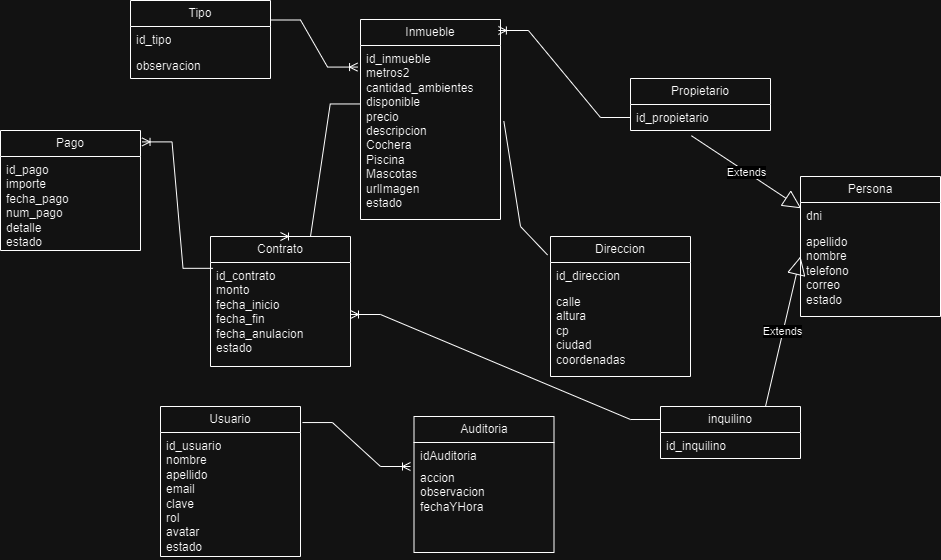

The diagram above was exported from draw.io. Its source (the exported page's mxGraphModel, read from the mxfile embedded in the PNG):
<mxGraphModel dx="1120" dy="426" grid="1" gridSize="10" guides="1" tooltips="1" connect="1" arrows="1" fold="1" page="1" pageScale="1" pageWidth="827" pageHeight="1169" math="0" shadow="0">
  <root>
    <mxCell id="WIyWlLk6GJQsqaUBKTNV-0" />
    <mxCell id="WIyWlLk6GJQsqaUBKTNV-1" parent="WIyWlLk6GJQsqaUBKTNV-0" />
    <mxCell id="nt5LhxXPGguHTfWDoHTZ-0" value="Propietario" style="swimlane;fontStyle=0;childLayout=stackLayout;horizontal=1;startSize=26;fillColor=none;horizontalStack=0;resizeParent=1;resizeParentMax=0;resizeLast=0;collapsible=1;marginBottom=0;whiteSpace=wrap;html=1;" parent="WIyWlLk6GJQsqaUBKTNV-1" vertex="1">
      <mxGeometry x="630" y="82" width="140" height="52" as="geometry" />
    </mxCell>
    <mxCell id="nt5LhxXPGguHTfWDoHTZ-3" value="id_propietario" style="text;strokeColor=none;fillColor=none;align=left;verticalAlign=top;spacingLeft=4;spacingRight=4;overflow=hidden;rotatable=0;points=[[0,0.5],[1,0.5]];portConstraint=eastwest;whiteSpace=wrap;html=1;" parent="nt5LhxXPGguHTfWDoHTZ-0" vertex="1">
      <mxGeometry y="26" width="140" height="26" as="geometry" />
    </mxCell>
    <mxCell id="nt5LhxXPGguHTfWDoHTZ-4" value="Inmueble" style="swimlane;fontStyle=0;childLayout=stackLayout;horizontal=1;startSize=26;fillColor=none;horizontalStack=0;resizeParent=1;resizeParentMax=0;resizeLast=0;collapsible=1;marginBottom=0;whiteSpace=wrap;html=1;" parent="WIyWlLk6GJQsqaUBKTNV-1" vertex="1">
      <mxGeometry x="360" y="23" width="140" height="200" as="geometry" />
    </mxCell>
    <mxCell id="nt5LhxXPGguHTfWDoHTZ-7" value="id_inmueble&lt;div&gt;metros2&lt;/div&gt;&lt;div&gt;cantidad_ambientes&lt;/div&gt;&lt;div&gt;disponible&amp;nbsp;&lt;/div&gt;&lt;div&gt;precio&lt;/div&gt;&lt;div&gt;descripcion&lt;/div&gt;&lt;div&gt;&lt;span style=&quot;text-align: center;&quot;&gt;Cochera&lt;/span&gt;&lt;/div&gt;&lt;div&gt;&lt;span style=&quot;text-align: center; background-color: initial;&quot;&gt;Piscina&lt;/span&gt;&lt;/div&gt;&lt;div&gt;&lt;span style=&quot;text-align: center; background-color: initial;&quot;&gt;Mascotas&lt;/span&gt;&lt;/div&gt;&lt;div&gt;&lt;span style=&quot;text-align: center; background-color: initial;&quot;&gt;urlImagen&lt;/span&gt;&lt;/div&gt;&lt;div&gt;&lt;span style=&quot;text-align: center; background-color: initial;&quot;&gt;estado&lt;/span&gt;&lt;/div&gt;" style="text;strokeColor=none;fillColor=none;align=left;verticalAlign=top;spacingLeft=4;spacingRight=4;overflow=hidden;rotatable=0;points=[[0,0.5],[1,0.5]];portConstraint=eastwest;whiteSpace=wrap;html=1;" parent="nt5LhxXPGguHTfWDoHTZ-4" vertex="1">
      <mxGeometry y="26" width="140" height="174" as="geometry" />
    </mxCell>
    <mxCell id="nt5LhxXPGguHTfWDoHTZ-8" value="inquilino" style="swimlane;fontStyle=0;childLayout=stackLayout;horizontal=1;startSize=26;fillColor=none;horizontalStack=0;resizeParent=1;resizeParentMax=0;resizeLast=0;collapsible=1;marginBottom=0;whiteSpace=wrap;html=1;" parent="WIyWlLk6GJQsqaUBKTNV-1" vertex="1">
      <mxGeometry x="660" y="410" width="140" height="52" as="geometry" />
    </mxCell>
    <mxCell id="nt5LhxXPGguHTfWDoHTZ-11" value="id_inquilino" style="text;strokeColor=none;fillColor=none;align=left;verticalAlign=top;spacingLeft=4;spacingRight=4;overflow=hidden;rotatable=0;points=[[0,0.5],[1,0.5]];portConstraint=eastwest;whiteSpace=wrap;html=1;" parent="nt5LhxXPGguHTfWDoHTZ-8" vertex="1">
      <mxGeometry y="26" width="140" height="26" as="geometry" />
    </mxCell>
    <mxCell id="nt5LhxXPGguHTfWDoHTZ-12" value="Contrato" style="swimlane;fontStyle=0;childLayout=stackLayout;horizontal=1;startSize=26;fillColor=none;horizontalStack=0;resizeParent=1;resizeParentMax=0;resizeLast=0;collapsible=1;marginBottom=0;whiteSpace=wrap;html=1;" parent="WIyWlLk6GJQsqaUBKTNV-1" vertex="1">
      <mxGeometry x="210" y="240" width="140" height="130" as="geometry">
        <mxRectangle x="344" y="200" width="90" height="30" as="alternateBounds" />
      </mxGeometry>
    </mxCell>
    <mxCell id="nt5LhxXPGguHTfWDoHTZ-13" value="id_contrato&lt;div&gt;monto&lt;/div&gt;&lt;div&gt;fecha_inicio&lt;/div&gt;&lt;div&gt;fecha_fin&lt;/div&gt;&lt;div&gt;fecha_anulacion&lt;/div&gt;&lt;div&gt;estado&lt;/div&gt;" style="text;strokeColor=none;fillColor=none;align=left;verticalAlign=top;spacingLeft=4;spacingRight=4;overflow=hidden;rotatable=0;points=[[0,0.5],[1,0.5]];portConstraint=eastwest;whiteSpace=wrap;html=1;" parent="nt5LhxXPGguHTfWDoHTZ-12" vertex="1">
      <mxGeometry y="26" width="140" height="104" as="geometry" />
    </mxCell>
    <mxCell id="nt5LhxXPGguHTfWDoHTZ-16" value="Pago" style="swimlane;fontStyle=0;childLayout=stackLayout;horizontal=1;startSize=26;fillColor=none;horizontalStack=0;resizeParent=1;resizeParentMax=0;resizeLast=0;collapsible=1;marginBottom=0;whiteSpace=wrap;html=1;" parent="WIyWlLk6GJQsqaUBKTNV-1" vertex="1">
      <mxGeometry y="134" width="140" height="120" as="geometry">
        <mxRectangle x="88" y="210" width="70" height="30" as="alternateBounds" />
      </mxGeometry>
    </mxCell>
    <mxCell id="nt5LhxXPGguHTfWDoHTZ-19" value="id_pago&lt;div&gt;importe&lt;/div&gt;&lt;div&gt;fecha_pago&lt;/div&gt;&lt;div&gt;num_pago&lt;/div&gt;&lt;div&gt;detalle&lt;/div&gt;&lt;div&gt;estado&lt;/div&gt;" style="text;strokeColor=none;fillColor=none;align=left;verticalAlign=top;spacingLeft=4;spacingRight=4;overflow=hidden;rotatable=0;points=[[0,0.5],[1,0.5]];portConstraint=eastwest;whiteSpace=wrap;html=1;" parent="nt5LhxXPGguHTfWDoHTZ-16" vertex="1">
      <mxGeometry y="26" width="140" height="94" as="geometry" />
    </mxCell>
    <mxCell id="nt5LhxXPGguHTfWDoHTZ-20" value="Usuario" style="swimlane;fontStyle=0;childLayout=stackLayout;horizontal=1;startSize=26;fillColor=none;horizontalStack=0;resizeParent=1;resizeParentMax=0;resizeLast=0;collapsible=1;marginBottom=0;whiteSpace=wrap;html=1;" parent="WIyWlLk6GJQsqaUBKTNV-1" vertex="1">
      <mxGeometry x="160" y="410" width="140" height="150" as="geometry" />
    </mxCell>
    <mxCell id="nt5LhxXPGguHTfWDoHTZ-23" value="id_usuario&lt;div&gt;nombre&lt;/div&gt;&lt;div&gt;apellido&lt;/div&gt;&lt;div&gt;email&lt;/div&gt;&lt;div&gt;clave&lt;/div&gt;&lt;div&gt;rol&lt;/div&gt;&lt;div&gt;avatar&lt;/div&gt;&lt;div&gt;estado&lt;/div&gt;" style="text;strokeColor=none;fillColor=none;align=left;verticalAlign=top;spacingLeft=4;spacingRight=4;overflow=hidden;rotatable=0;points=[[0,0.5],[1,0.5]];portConstraint=eastwest;whiteSpace=wrap;html=1;" parent="nt5LhxXPGguHTfWDoHTZ-20" vertex="1">
      <mxGeometry y="26" width="140" height="124" as="geometry" />
    </mxCell>
    <mxCell id="00Q84s3jVPvQYR8pM9-_-0" value="Persona" style="swimlane;fontStyle=0;childLayout=stackLayout;horizontal=1;startSize=26;fillColor=none;horizontalStack=0;resizeParent=1;resizeParentMax=0;resizeLast=0;collapsible=1;marginBottom=0;whiteSpace=wrap;html=1;" parent="WIyWlLk6GJQsqaUBKTNV-1" vertex="1">
      <mxGeometry x="800" y="180" width="140" height="140" as="geometry" />
    </mxCell>
    <mxCell id="00Q84s3jVPvQYR8pM9-_-1" value="dni" style="text;strokeColor=none;fillColor=none;align=left;verticalAlign=top;spacingLeft=4;spacingRight=4;overflow=hidden;rotatable=0;points=[[0,0.5],[1,0.5]];portConstraint=eastwest;whiteSpace=wrap;html=1;" parent="00Q84s3jVPvQYR8pM9-_-0" vertex="1">
      <mxGeometry y="26" width="140" height="26" as="geometry" />
    </mxCell>
    <mxCell id="00Q84s3jVPvQYR8pM9-_-2" value="apellido&lt;div&gt;nombre&lt;div&gt;telefono&lt;/div&gt;&lt;div&gt;correo&lt;/div&gt;&lt;/div&gt;&lt;div&gt;estado&lt;/div&gt;" style="text;strokeColor=none;fillColor=none;align=left;verticalAlign=top;spacingLeft=4;spacingRight=4;overflow=hidden;rotatable=0;points=[[0,0.5],[1,0.5]];portConstraint=eastwest;whiteSpace=wrap;html=1;" parent="00Q84s3jVPvQYR8pM9-_-0" vertex="1">
      <mxGeometry y="52" width="140" height="88" as="geometry" />
    </mxCell>
    <mxCell id="su4h1WBL1h4oro3xtlT2-0" value="Extends" style="endArrow=block;endSize=16;endFill=0;html=1;rounded=0;entryX=0;entryY=0.032;entryDx=0;entryDy=0;entryPerimeter=0;exitX=0.75;exitY=0;exitDx=0;exitDy=0;" parent="WIyWlLk6GJQsqaUBKTNV-1" source="nt5LhxXPGguHTfWDoHTZ-8" edge="1">
      <mxGeometry width="160" relative="1" as="geometry">
        <mxPoint x="670" y="320" as="sourcePoint" />
        <mxPoint x="800" y="259.98400000000004" as="targetPoint" />
      </mxGeometry>
    </mxCell>
    <mxCell id="su4h1WBL1h4oro3xtlT2-1" value="Extends" style="endArrow=block;endSize=16;endFill=0;html=1;rounded=0;exitX=0.435;exitY=1.201;exitDx=0;exitDy=0;exitPerimeter=0;entryX=0.005;entryY=0.224;entryDx=0;entryDy=0;entryPerimeter=0;" parent="WIyWlLk6GJQsqaUBKTNV-1" source="nt5LhxXPGguHTfWDoHTZ-3" target="00Q84s3jVPvQYR8pM9-_-1" edge="1">
      <mxGeometry width="160" relative="1" as="geometry">
        <mxPoint x="640" y="190" as="sourcePoint" />
        <mxPoint x="800" y="190" as="targetPoint" />
      </mxGeometry>
    </mxCell>
    <mxCell id="00Q84s3jVPvQYR8pM9-_-9" value="Direccion" style="swimlane;fontStyle=0;childLayout=stackLayout;horizontal=1;startSize=26;fillColor=none;horizontalStack=0;resizeParent=1;resizeParentMax=0;resizeLast=0;collapsible=1;marginBottom=0;whiteSpace=wrap;html=1;" parent="WIyWlLk6GJQsqaUBKTNV-1" vertex="1">
      <mxGeometry x="550" y="240" width="140" height="140" as="geometry" />
    </mxCell>
    <mxCell id="00Q84s3jVPvQYR8pM9-_-10" value="id_direccion" style="text;strokeColor=none;fillColor=none;align=left;verticalAlign=top;spacingLeft=4;spacingRight=4;overflow=hidden;rotatable=0;points=[[0,0.5],[1,0.5]];portConstraint=eastwest;whiteSpace=wrap;html=1;" parent="00Q84s3jVPvQYR8pM9-_-9" vertex="1">
      <mxGeometry y="26" width="140" height="26" as="geometry" />
    </mxCell>
    <mxCell id="00Q84s3jVPvQYR8pM9-_-11" value="calle&lt;div&gt;altura&lt;/div&gt;&lt;div&gt;cp&lt;/div&gt;&lt;div&gt;ciudad&lt;/div&gt;&lt;div&gt;&lt;span style=&quot;text-align: center;&quot;&gt;coordenadas&lt;/span&gt;&lt;br&gt;&lt;/div&gt;" style="text;strokeColor=none;fillColor=none;align=left;verticalAlign=top;spacingLeft=4;spacingRight=4;overflow=hidden;rotatable=0;points=[[0,0.5],[1,0.5]];portConstraint=eastwest;whiteSpace=wrap;html=1;" parent="00Q84s3jVPvQYR8pM9-_-9" vertex="1">
      <mxGeometry y="52" width="140" height="88" as="geometry" />
    </mxCell>
    <mxCell id="00Q84s3jVPvQYR8pM9-_-13" value="" style="edgeStyle=entityRelationEdgeStyle;fontSize=12;html=1;endArrow=ERoneToMany;rounded=0;entryX=0.985;entryY=0.055;entryDx=0;entryDy=0;entryPerimeter=0;exitX=0;exitY=0.5;exitDx=0;exitDy=0;" parent="WIyWlLk6GJQsqaUBKTNV-1" source="nt5LhxXPGguHTfWDoHTZ-3" target="nt5LhxXPGguHTfWDoHTZ-4" edge="1">
      <mxGeometry width="100" height="100" relative="1" as="geometry">
        <mxPoint x="560" y="130" as="sourcePoint" />
        <mxPoint x="660" y="30" as="targetPoint" />
      </mxGeometry>
    </mxCell>
    <mxCell id="00Q84s3jVPvQYR8pM9-_-14" value="Tipo" style="swimlane;fontStyle=0;childLayout=stackLayout;horizontal=1;startSize=26;fillColor=none;horizontalStack=0;resizeParent=1;resizeParentMax=0;resizeLast=0;collapsible=1;marginBottom=0;whiteSpace=wrap;html=1;" parent="WIyWlLk6GJQsqaUBKTNV-1" vertex="1">
      <mxGeometry x="130" y="4" width="140" height="78" as="geometry" />
    </mxCell>
    <mxCell id="00Q84s3jVPvQYR8pM9-_-15" value="id_tipo" style="text;strokeColor=none;fillColor=none;align=left;verticalAlign=top;spacingLeft=4;spacingRight=4;overflow=hidden;rotatable=0;points=[[0,0.5],[1,0.5]];portConstraint=eastwest;whiteSpace=wrap;html=1;" parent="00Q84s3jVPvQYR8pM9-_-14" vertex="1">
      <mxGeometry y="26" width="140" height="26" as="geometry" />
    </mxCell>
    <mxCell id="00Q84s3jVPvQYR8pM9-_-16" value="observacion" style="text;strokeColor=none;fillColor=none;align=left;verticalAlign=top;spacingLeft=4;spacingRight=4;overflow=hidden;rotatable=0;points=[[0,0.5],[1,0.5]];portConstraint=eastwest;whiteSpace=wrap;html=1;" parent="00Q84s3jVPvQYR8pM9-_-14" vertex="1">
      <mxGeometry y="52" width="140" height="26" as="geometry" />
    </mxCell>
    <mxCell id="00Q84s3jVPvQYR8pM9-_-18" value="" style="edgeStyle=entityRelationEdgeStyle;fontSize=12;html=1;endArrow=ERoneToMany;rounded=0;entryX=-0.021;entryY=0.124;entryDx=0;entryDy=0;entryPerimeter=0;exitX=1;exitY=0.25;exitDx=0;exitDy=0;" parent="WIyWlLk6GJQsqaUBKTNV-1" source="00Q84s3jVPvQYR8pM9-_-14" target="nt5LhxXPGguHTfWDoHTZ-7" edge="1">
      <mxGeometry width="100" height="100" relative="1" as="geometry">
        <mxPoint x="250" y="190" as="sourcePoint" />
        <mxPoint x="350" y="90" as="targetPoint" />
      </mxGeometry>
    </mxCell>
    <mxCell id="00Q84s3jVPvQYR8pM9-_-19" value="" style="edgeStyle=entityRelationEdgeStyle;fontSize=12;html=1;endArrow=ERoneToMany;rounded=0;entryX=1.011;entryY=0.095;entryDx=0;entryDy=0;entryPerimeter=0;exitX=0.018;exitY=0.056;exitDx=0;exitDy=0;exitPerimeter=0;" parent="WIyWlLk6GJQsqaUBKTNV-1" source="nt5LhxXPGguHTfWDoHTZ-13" target="nt5LhxXPGguHTfWDoHTZ-16" edge="1">
      <mxGeometry width="100" height="100" relative="1" as="geometry">
        <mxPoint x="80" y="380" as="sourcePoint" />
        <mxPoint x="180" y="280" as="targetPoint" />
      </mxGeometry>
    </mxCell>
    <mxCell id="00Q84s3jVPvQYR8pM9-_-21" value="" style="edgeStyle=entityRelationEdgeStyle;fontSize=12;html=1;endArrow=ERoneToMany;rounded=0;exitX=-0.002;exitY=0.336;exitDx=0;exitDy=0;exitPerimeter=0;entryX=0.5;entryY=0;entryDx=0;entryDy=0;" parent="WIyWlLk6GJQsqaUBKTNV-1" source="nt5LhxXPGguHTfWDoHTZ-7" target="nt5LhxXPGguHTfWDoHTZ-12" edge="1">
      <mxGeometry width="100" height="100" relative="1" as="geometry">
        <mxPoint x="230" y="210" as="sourcePoint" />
        <mxPoint x="260" y="170" as="targetPoint" />
        <Array as="points">
          <mxPoint x="280" y="180" />
          <mxPoint x="250" y="111" />
          <mxPoint x="290" y="150" />
          <mxPoint x="290" y="120" />
        </Array>
      </mxGeometry>
    </mxCell>
    <mxCell id="00Q84s3jVPvQYR8pM9-_-22" value="" style="endArrow=none;html=1;rounded=0;exitX=1.024;exitY=0.435;exitDx=0;exitDy=0;exitPerimeter=0;entryX=-0.021;entryY=0.132;entryDx=0;entryDy=0;entryPerimeter=0;" parent="WIyWlLk6GJQsqaUBKTNV-1" source="nt5LhxXPGguHTfWDoHTZ-7" target="00Q84s3jVPvQYR8pM9-_-9" edge="1">
      <mxGeometry relative="1" as="geometry">
        <mxPoint x="530" y="190" as="sourcePoint" />
        <mxPoint x="690" y="190" as="targetPoint" />
        <Array as="points">
          <mxPoint x="520" y="230" />
        </Array>
      </mxGeometry>
    </mxCell>
    <mxCell id="00Q84s3jVPvQYR8pM9-_-23" value="" style="edgeStyle=entityRelationEdgeStyle;fontSize=12;html=1;endArrow=ERoneToMany;rounded=0;entryX=1;entryY=0.5;entryDx=0;entryDy=0;exitX=0;exitY=0.25;exitDx=0;exitDy=0;" parent="WIyWlLk6GJQsqaUBKTNV-1" source="nt5LhxXPGguHTfWDoHTZ-8" target="nt5LhxXPGguHTfWDoHTZ-13" edge="1">
      <mxGeometry width="100" height="100" relative="1" as="geometry">
        <mxPoint x="430" y="510" as="sourcePoint" />
        <mxPoint x="530" y="410" as="targetPoint" />
      </mxGeometry>
    </mxCell>
    <mxCell id="XDPW_uA9B0a4aL0nYYvM-0" value="Auditoria" style="swimlane;fontStyle=0;childLayout=stackLayout;horizontal=1;startSize=26;fillColor=none;horizontalStack=0;resizeParent=1;resizeParentMax=0;resizeLast=0;collapsible=1;marginBottom=0;whiteSpace=wrap;html=1;" parent="WIyWlLk6GJQsqaUBKTNV-1" vertex="1">
      <mxGeometry x="413.5" y="420" width="140" height="136" as="geometry" />
    </mxCell>
    <mxCell id="XDPW_uA9B0a4aL0nYYvM-1" value="idAuditoria" style="text;strokeColor=none;fillColor=none;align=left;verticalAlign=top;spacingLeft=4;spacingRight=4;overflow=hidden;rotatable=0;points=[[0,0.5],[1,0.5]];portConstraint=eastwest;whiteSpace=wrap;html=1;" parent="XDPW_uA9B0a4aL0nYYvM-0" vertex="1">
      <mxGeometry y="26" width="140" height="22" as="geometry" />
    </mxCell>
    <mxCell id="XDPW_uA9B0a4aL0nYYvM-2" value="accion&lt;span style=&quot;white-space: pre;&quot;&gt;&#09;&lt;/span&gt;&lt;div&gt;observacion&lt;div&gt;fechaYHora&lt;/div&gt;&lt;/div&gt;" style="text;strokeColor=none;fillColor=none;align=left;verticalAlign=top;spacingLeft=4;spacingRight=4;overflow=hidden;rotatable=0;points=[[0,0.5],[1,0.5]];portConstraint=eastwest;whiteSpace=wrap;html=1;" parent="XDPW_uA9B0a4aL0nYYvM-0" vertex="1">
      <mxGeometry y="48" width="140" height="88" as="geometry" />
    </mxCell>
    <mxCell id="XDPW_uA9B0a4aL0nYYvM-3" value="" style="edgeStyle=entityRelationEdgeStyle;fontSize=12;html=1;endArrow=ERoneToMany;rounded=0;exitX=1.014;exitY=0.107;exitDx=0;exitDy=0;exitPerimeter=0;" parent="WIyWlLk6GJQsqaUBKTNV-1" source="nt5LhxXPGguHTfWDoHTZ-20" edge="1">
      <mxGeometry width="100" height="100" relative="1" as="geometry">
        <mxPoint x="670" y="433" as="sourcePoint" />
        <mxPoint x="410" y="470" as="targetPoint" />
      </mxGeometry>
    </mxCell>
  </root>
</mxGraphModel>